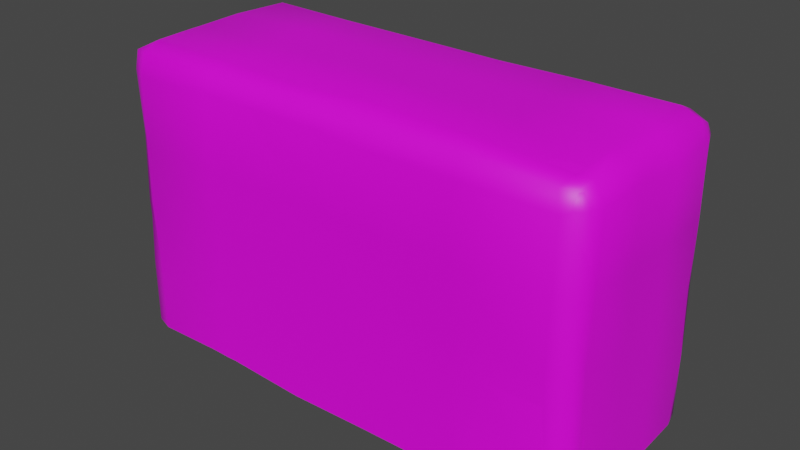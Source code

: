 # Source: prop-hedge.blend  (saved by Blender 2.93.21; exported with 4.5.12 LTS)
import bpy
from mathutils import Matrix  # noqa: F401  (used for matrix-valued properties, if any)

bpy.ops.wm.read_factory_settings(use_empty=True)
scene = bpy.context.scene
scene.name = 'Scene'

# ---- collections
col_collection = bpy.data.collections.new('Collection'); scene.collection.children.link(col_collection)

# ---- images (referenced by path relative to the original .blend; pixels are not part of the script)
import os
ASSET_DIR = os.environ.get("B2B_ASSET_DIR", "")  # directory of the original .blend (textures are referenced by path, not embedded)
HERE = os.path.dirname(os.path.abspath(__file__))  # packed textures are extracted next to this script under _unpacked/

def load_image(name, relpath, width, height, colorspace="sRGB"):
    """Load a texture the original file referenced (path relative to the .blend, or extracted next to this script)."""
    p = next((c for c in (os.path.join(HERE, relpath), os.path.join(ASSET_DIR, relpath)) if relpath and os.path.exists(c)), "")
    if p:
        img = bpy.data.images.load(p, check_existing=True)
        img.name = name
    else:  # same state as the original file: an image datablock whose file is absent (Cycles renders it pink)
        img = bpy.data.images.new(name, width, height)
        img.source = "FILE"
        img.filepath = "//" + (relpath or name)
    img.colorspace_settings.name = colorspace
    return img
img_hedge_png = load_image('hedge.png', 'hedge.png', 1024, 1024, 'sRGB')
img_hedge_alpha_png = load_image('hedge-alpha.png', 'hedge-alpha.png', 1024, 1024, 'sRGB')

# ---- materials (node trees are filled in below, after node groups)
mat_hedge = bpy.data.materials.new('Hedge')
mat_hedge.alpha_threshold = 0.0
mat_hedge.line_color = (0.0, 0.0, 0.0, 1.0)
mat_hedge_alpha = bpy.data.materials.new('Hedge Alpha')

# ---- material node trees
mat_hedge.use_nodes = True; mat_hedge.node_tree.nodes.clear()
_N = mat_hedge.node_tree.nodes; _L = mat_hedge.node_tree.links
n0 = _N.new('ShaderNodeOutputMaterial'); n0.name = 'Material Output'; n0.location = (300, 300)
n1 = _N.new('ShaderNodeBsdfPrincipled'); n1.name = 'Principled BSDF'; n1.location = (10, 300)
n1.distribution = 'GGX'
n1.subsurface_method = 'BURLEY'
n1.inputs[2].default_value = 0.4
n1.inputs[3].default_value = 1.45
n1.inputs[27].default_value = (0.0, 0.0, 0.0, 1.0)
n1.inputs[28].default_value = 1.0
n2 = _N.new('ShaderNodeTexImage'); n2.name = 'Image Texture'; n2.location = (-280, 280)
n2.image = img_hedge_png
_L.new(n1.outputs[0], n0.inputs[0])
_L.new(n2.outputs[0], n1.inputs[0])
n0.is_active_output = True
mat_hedge_alpha.use_nodes = True; mat_hedge_alpha.node_tree.nodes.clear()
_N = mat_hedge_alpha.node_tree.nodes; _L = mat_hedge_alpha.node_tree.links
n0 = _N.new('ShaderNodeBsdfPrincipled'); n0.name = 'Principled BSDF'; n0.location = (10, 300)
n0.distribution = 'GGX'
n0.subsurface_method = 'BURLEY'
n0.inputs[3].default_value = 1.45
n0.inputs[27].default_value = (0.0, 0.0, 0.0, 1.0)
n1 = _N.new('ShaderNodeOutputMaterial'); n1.name = 'Material Output'; n1.location = (300, 300)
n2 = _N.new('ShaderNodeTexImage'); n2.name = 'Image Texture'; n2.location = (-280, 280)
n2.image = img_hedge_alpha_png
n3 = _N.new('ShaderNodeTexImage'); n3.name = 'Image Texture.001'; n3.location = (-280, -60)
n4 = _N.new('ShaderNodeTexImage'); n4.name = 'Image Texture.002'; n4.location = (-180, -40)
n4.image = img_hedge_alpha_png
_L.new(n0.outputs[0], n1.inputs[0])
_L.new(n2.outputs[0], n0.inputs[0])
_L.new(n3.outputs[1], n0.inputs[28])
_L.new(n4.outputs[1], n0.inputs[4])
n1.is_active_output = True

# ---- world
world_world = bpy.data.worlds.new('World'); scene.world = world_world
world_world.use_nodes = True; world_world.node_tree.nodes.clear()
_N = world_world.node_tree.nodes; _L = world_world.node_tree.links
n0 = _N.new('ShaderNodeOutputWorld'); n0.name = 'World Output'; n0.location = (300, 300)
n1 = _N.new('ShaderNodeBackground'); n1.name = 'Background'; n1.location = (10, 300)
n1.inputs[0].default_value = (0.05088, 0.05088, 0.05088, 1.0)
_L.new(n1.outputs[0], n0.inputs[0])
n0.is_active_output = True
world_world.color = (0.05088, 0.05088, 0.05088)
world_world.use_sun_shadow = False
world_world.sun_shadow_jitter_overblur = 0.0

# ---- meshes
me_prop_hedge = bpy.data.meshes.new('prop-hedge')
me_prop_hedge.from_pydata([(2.5, 2.789, 0.7888), (2.289, 3.0, 0.7888), (2.289, 2.789, 1.0), (2.438, 2.938, 0.7888), (2.411, 2.911, 0.9107), (2.289, 2.938, 0.9381), (2.438, 2.789, 0.9381), (2.5, 2.729e-07, 0.7888), (2.289, 2.821e-07, 1.0), (2.438, 2.794e-07, 0.9381), (-2.289, 2.789, 1.0), (-2.289, 3.0, 0.7888), (-2.5, 2.789, 0.7888), (-2.289, 2.938, 0.9381), (-2.411, 2.911, 0.9107), (-2.438, 2.938, 0.7888), (-2.438, 2.789, 0.9381), (-2.289, 2.821e-07, 1.0), (-2.5, 2.729e-07, 0.7888), (-2.438, 2.794e-07, 0.9381), (2.5, 2.789, -0.7888), (2.289, 2.789, -1.0), (2.289, 3.0, -0.7888), (2.438, 2.789, -0.9381), (2.411, 2.911, -0.9107), (2.289, 2.938, -0.9381), (2.438, 2.938, -0.7888), (2.289, 1.947e-07, -1.0), (2.5, 2.039e-07, -0.7888), (2.438, 1.974e-07, -0.9381), (-2.289, 2.789, -1.0), (-2.5, 2.789, -0.7888), (-2.289, 3.0, -0.7888), (-2.438, 2.789, -0.9381), (-2.411, 2.911, -0.9107), (-2.438, 2.938, -0.7888), (-2.289, 2.938, -0.9381), (-2.5, 2.039e-07, -0.7888), (-2.289, 1.947e-07, -1.0), (-2.438, 1.974e-07, -0.9381), (2.555, 2.803, 0.8026), (2.307, 3.007, 0.8045), (2.322, 2.774, 1.04), (2.45, 3.004, 0.7937), (2.414, 2.96, 0.9223), (2.273, 2.96, 1.001), (2.455, 2.803, 0.9433), (2.545, 0.003588, 0.7988), (2.306, -0.008016, 1.076), (2.474, 0.007353, 0.97), (-2.287, 2.753, 1.043), (-2.295, 3.048, 0.7925), (-2.55, 2.799, 0.7973), (-2.292, 2.968, 0.974), (-2.447, 2.958, 0.9295), (-2.47, 2.95, 0.7671), (-2.471, 2.768, 0.9536), (-2.281, -0.008416, 1.056), (-2.571, 0.009358, 0.8084), (-2.494, -0.02208, 0.9789), (2.563, 2.816, -0.7917), (2.266, 2.809, -1.083), (2.294, 3.054, -0.7834), (2.485, 2.795, -0.9893), (2.473, 2.904, -0.932), (2.295, 2.97, -0.967), (2.475, 2.973, -0.7947), (2.27, -0.01363, -1.026), (2.545, -0.002733, -0.7853), (2.492, -0.01002, -0.9796), (-2.298, 2.796, -1.048), (-2.567, 2.775, -0.8027), (-2.28, 3.055, -0.8307), (-2.447, 2.822, -0.9579), (-2.443, 2.932, -0.9533), (-2.468, 2.989, -0.7894), (-2.295, 2.968, -0.9789), (-2.575, -0.004103, -0.8088), (-2.301, -0.01755, -1.062), (-2.474, 0.00021, -0.9737), (-2.453, 0.002505, -0.9537), (-2.288, -0.02518, -1.021), (-2.511, -0.01427, -0.7993), (-2.307, 2.974, -0.9584), (-2.471, 2.968, -0.8038), (-2.441, 2.918, -0.9093), (-2.467, 2.796, -0.9739), (-2.296, 3.027, -0.7931), (-2.52, 2.788, -0.7776), (-2.294, 2.798, -1.027), (2.463, -0.02664, -0.9598), (2.527, -0.0007443, -0.797), (2.293, 0.0003731, -1.026), (2.459, 2.953, -0.7929), (2.289, 2.966, -0.9621), (2.427, 2.911, -0.9437), (2.457, 2.776, -0.9679), (2.304, 3.02, -0.7897), (2.28, 2.799, -1.019), (2.513, 2.78, -0.7906), (-2.448, 0.01026, 0.9599), (-2.544, 0.006695, 0.7733), (-2.296, 0.003256, 1.034), (-2.449, 2.791, 0.9465), (-2.437, 2.934, 0.7976), (-2.427, 2.923, 0.9292), (-2.293, 2.956, 0.9577), (-2.542, 2.785, 0.8078), (-2.296, 3.023, 0.8011), (-2.282, 2.787, 1.021), (2.456, -0.0007057, 0.9567), (2.283, -0.01365, 1.022), (2.536, 0.003773, 0.7745), (2.471, 2.808, 0.9655), (2.291, 2.952, 0.9482), (2.429, 2.935, 0.9305), (2.458, 2.953, 0.79), (2.278, 2.791, 1.019), (2.292, 3.014, 0.7859), (2.525, 2.793, 0.7934), (2.326, 2.126, 1.074), (2.298, 1.397, 1.049), (2.314, 0.6801, 1.015), (2.506, 0.7218, 0.9796), (2.504, 1.378, 0.9938), (2.49, 2.093, 0.993), (2.525, 0.7131, 0.7964), (2.531, 1.387, 0.8223), (2.55, 2.098, 0.8091), (-2.518, 0.6966, -0.7844), (-2.532, 1.373, -0.7882), (-2.555, 2.107, -0.7662), (-2.454, 2.075, -1.001), (-2.444, 1.395, -0.9786), (-2.473, 0.7425, -0.9766), (-2.301, 2.067, -1.02), (-2.297, 1.392, -1.05), (-2.322, 0.7077, -1.046), (-2.551, 2.098, 0.7983), (-2.557, 1.384, 0.7749), (-2.55, 0.6743, 0.7833), (-2.444, 0.714, 1.009), (-2.447, 1.398, 0.9675), (-2.458, 2.099, 0.9415), (-2.265, 0.6837, 1.059), (-2.32, 1.415, 1.044), (-2.297, 2.106, 1.045), (2.565, 2.122, -0.806), (2.557, 1.415, -0.7843), (2.572, 0.727, -0.8), (2.493, 0.7181, -0.9904), (2.474, 1.372, -1.009), (2.49, 2.106, -0.9715), (2.302, 0.6814, -1.045), (2.283, 1.393, -1.036), (2.295, 2.134, -1.05), (-2.323, 3.05, 0.2651), (-2.313, 3.067, -0.2299), (-2.495, 2.956, -0.2597), (-2.469, 2.993, 0.2746), (-2.541, 2.763, -0.2802), (-2.547, 2.797, 0.269), (2.342, 3.068, -0.254), (2.303, 3.051, 0.2671), (2.455, 2.958, 0.2505), (2.432, 2.952, -0.2586), (2.55, 2.814, 0.2478), (2.581, 2.761, -0.2596), (2.555, -0.01146, -0.2591), (2.568, 0.01581, 0.2704), (-2.556, -0.004047, 0.2687), (-2.539, 0.04248, -0.2719), (2.551, 0.7074, -0.2621), (2.539, 0.6997, 0.2585), (2.551, 1.411, -0.2669), (2.549, 1.384, 0.2702), (2.551, 2.063, -0.2706), (2.537, 2.082, 0.2606), (-2.559, 0.6858, 0.2868), (-2.545, 0.7073, -0.3114), (-2.562, 1.374, 0.2825), (-2.523, 1.378, -0.2461), (-2.558, 2.091, 0.2683), (-2.522, 2.11, -0.2739), (1.366, 3.05, 0.7945), (0.4609, 3.072, 0.7879), (-0.4689, 3.031, 0.825), (-1.379, 3.048, 0.7997), (-1.381, 2.974, 0.9649), (-0.4754, 2.96, 0.955), (0.4877, 2.965, 0.9613), (1.411, 2.989, 0.984), (-1.383, 2.799, 1.052), (-0.4737, 2.781, 1.021), (0.4631, 2.78, 1.057), (1.384, 2.767, 1.033), (-1.373, 3.052, -0.8013), (-0.4654, 3.043, -0.8046), (0.4318, 3.037, -0.795), (1.38, 3.047, -0.8034), (1.375, 2.98, -0.9726), (0.4532, 2.961, -0.9836), (-0.4589, 2.973, -0.9755), (-1.38, 2.975, -0.9724), (1.399, 2.798, -1.01), (0.4677, 2.797, -1.034), (-0.454, 2.799, -1.032), (-1.389, 2.803, -1.037), (1.406, 0.02131, 1.055), (0.4563, -0.007012, 1.045), (-0.4194, -0.02866, 1.051), (-1.398, 0.0128, 1.049), (-1.364, 0.01929, -1.079), (-0.4894, -0.005668, -1.067), (0.4575, 0.001386, -1.052), (1.382, 0.0003797, -1.049), (1.384, 0.7093, 1.052), (0.4636, 0.7048, 1.038), (-0.4623, 0.6997, 1.047), (-1.412, 0.6862, 1.048), (1.374, 1.411, 1.029), (0.4714, 1.405, 1.044), (-0.4562, 1.401, 1.047), (-1.375, 1.392, 1.055), (1.333, 2.106, 1.053), (0.4632, 2.062, 1.05), (-0.4826, 2.054, 1.046), (-1.377, 2.066, 1.081), (-1.372, 0.68, -1.079), (-0.4715, 0.7133, -1.051), (0.495, 0.7127, -1.042), (1.375, 0.6941, -1.049), (-1.376, 1.396, -1.049), (-0.4587, 1.398, -1.057), (0.4677, 1.396, -1.056), (1.346, 1.379, -1.032), (-1.375, 2.126, -1.031), (-0.4546, 2.088, -1.052), (0.465, 2.103, -1.047), (1.377, 2.097, -1.071), (1.399, 3.054, 0.2742), (0.4556, 3.069, 0.2655), (-0.4923, 3.084, 0.252), (-1.397, 3.032, 0.2259), (1.415, 3.042, -0.277), (0.4613, 3.04, -0.267), (-0.459, 3.055, -0.2653), (-1.367, 3.073, -0.2484), (-1.359, 0.0172, -1.01), (-0.4584, -0.0004056, -1.025), (0.4679, -0.01145, -1.046), (1.395, 0.01369, -1.021), (1.394, -0.01173, 1.037), (0.4682, -0.002309, 1.037), (-0.4734, 0.008416, 1.024), (-1.387, -0.006478, 1.04), (1.376, 2.794, -1.018), (0.4776, 2.792, -1.016), (-0.4483, 2.778, -1.019), (-1.379, 2.8, -1.006), (1.387, 2.943, -0.9724), (0.4763, 2.954, -0.959), (-0.458, 2.982, -0.9579), (-1.377, 2.938, -0.9386), (-1.375, 3.021, -0.7936), (-0.4725, 3.03, -0.7913), (0.4577, 3.025, -0.7938), (1.371, 3.016, -0.8078), (-1.376, 2.778, 1.015), (-0.441, 2.802, 1.046), (0.4743, 2.794, 1.021), (1.385, 2.795, 1.006), (-1.356, 2.947, 0.9619), (-0.4712, 2.966, 0.9531), (0.4599, 2.961, 0.9538), (1.385, 2.971, 0.9514), (1.38, 3.035, 0.8018), (0.4721, 3.042, 0.7924), (-0.447, 3.036, 0.7836), (-1.375, 3.009, 0.7726), (2.304, 0.7036, -1.024), (2.296, 1.386, -1.022), (2.284, 2.092, -1.017), (2.454, 0.72, -0.9567), (2.441, 1.397, -0.9565), (2.447, 2.105, -0.9347), (2.512, 2.084, -0.7902), (2.527, 1.408, -0.7883), (2.53, 0.6776, -0.8026), (-2.292, 0.6976, 1.027), (-2.268, 1.408, 1.032), (-2.291, 2.096, 1.026), (-2.467, 0.689, 0.9472), (-2.481, 1.384, 0.96), (-2.455, 2.104, 0.9455), (-2.505, 2.072, 0.7969), (-2.522, 1.39, 0.7974), (-2.514, 0.7075, 0.7963), (-2.297, 2.092, -1.023), (-2.287, 1.422, -1.029), (-2.293, 0.7032, -1.023), (-2.463, 2.095, -0.9604), (-2.455, 1.404, -0.957), (-2.456, 0.6897, -0.9535), (-2.524, 0.6777, -0.7969), (-2.532, 1.387, -0.7966), (-2.53, 2.087, -0.7807), (2.528, 0.7031, 0.7663), (2.518, 1.382, 0.8039), (2.541, 2.083, 0.8054), (2.451, 0.6946, 0.9579), (2.472, 1.404, 0.951), (2.449, 2.095, 0.954), (2.294, 2.108, 1.019), (2.288, 1.386, 1.041), (2.293, 0.6978, 1.026), (-1.378, 2.095, -1.03), (-1.386, 1.388, -1.036), (-1.359, 0.6934, -1.033), (-0.4385, 2.104, -1.019), (-0.4619, 1.397, -1.023), (-0.4673, 0.6876, -1.042), (0.4609, 2.084, -1.02), (0.4622, 1.378, -1.035), (0.4618, 0.7, -1.027), (1.372, 2.091, -1.029), (1.359, 1.389, -1.023), (1.377, 0.6969, -1.028), (1.374, 2.099, 1.026), (1.372, 1.389, 1.019), (1.376, 0.6978, 1.024), (0.4571, 2.096, 1.026), (0.4713, 1.397, 1.048), (0.4637, 0.6979, 1.034), (-0.4554, 2.095, 1.035), (-0.4655, 1.399, 1.032), (-0.442, 0.7109, 1.028), (-1.378, 2.09, 1.022), (-1.352, 1.379, 1.026), (-1.388, 0.7059, 1.024), (-2.516, 0.01156, 0.2469), (-2.543, -0.003449, -0.2745), (2.524, 0.0008208, -0.2658), (2.528, 0.0003032, 0.2651), (2.529, 2.8, 0.2654), (2.527, 2.797, -0.271), (2.454, 2.956, 0.2624), (2.436, 2.948, -0.2652), (2.291, 3.033, -0.2768), (2.301, 3.029, 0.2613), (-2.523, 2.795, -0.266), (-2.523, 2.79, 0.2678), (-2.483, 2.961, -0.2622), (-2.454, 2.935, 0.2646), (-2.308, 2.999, 0.2622), (-2.293, 3.006, -0.2453), (1.379, 3.013, -0.2821), (1.368, 3.033, 0.2633), (0.4799, 3.033, -0.2598), (0.4566, 3.022, 0.2647), (-0.4575, 3.023, -0.2642), (-0.4582, 3.025, 0.2596), (-1.371, 3.024, -0.2683), (-1.395, 3.013, 0.2746), (-2.523, 0.7152, 0.2756), (-2.522, 0.6925, -0.266), (-2.522, 1.4, 0.2655), (-2.526, 1.396, -0.2774), (-2.512, 2.097, 0.2695), (-2.527, 2.107, -0.2642), (2.505, 0.7191, -0.2725), (2.513, 0.6879, 0.2405), (2.547, 1.392, -0.2712), (2.526, 1.391, 0.2636), (2.525, 2.098, -0.2641), (2.531, 2.109, 0.2746), (-2.289, 3.0, -2.384e-07), (-2.438, 2.938, -2.384e-07), (-2.5, 2.789, -2.384e-07), (2.289, 3.0, 0.0), (2.438, 2.938, 0.0), (2.5, 2.789, 0.0), (2.5, 2.384e-07, 1.192e-07), (-2.5, 2.384e-07, -1.192e-07), (1.717, 2.938, 0.9381), (1.717, 2.789, 1.0), (1.717, 3.0, -0.7888), (1.717, 2.821e-07, 1.0), (1.717, 3.0, 0.7888), (1.717, 2.938, -0.9381), (1.717, 2.789, -1.0), (1.717, 1.947e-07, -1.0), (1.717, 3.0, -2.98e-08), (-1.717, 3.0, 0.7888), (-1.717, 2.938, -0.9381), (-1.717, 2.789, -1.0), (-1.717, 1.947e-07, -1.0), (-1.717, 3.0, -2.086e-07), (-1.717, 2.938, 0.9381), (-1.717, 2.789, 1.0), (-1.717, 3.0, -0.7888), (-1.717, 2.821e-07, 1.0)], [], [(383, 378, 31, 37), (391, 390, 21, 27), (397, 400, 32, 376), (401, 399, 10, 17), (0, 3, 4, 6), (1, 5, 4, 3), (2, 6, 4, 5), (10, 13, 14, 16), (11, 15, 14, 13), (12, 16, 14, 15), (20, 23, 24, 26), (21, 25, 24, 23), (22, 26, 24, 25), (30, 33, 34, 36), (31, 35, 34, 33), (32, 36, 34, 35), (2, 8, 9, 6), (6, 9, 7, 0), (37, 31, 33, 39), (39, 33, 30, 38), (12, 18, 19, 16), (16, 19, 17, 10), (20, 28, 29, 23), (23, 29, 27, 21), (376, 32, 35, 377), (377, 35, 31, 378), (393, 11, 13, 398), (398, 13, 10, 399), (386, 22, 25, 389), (389, 25, 21, 390), (379, 1, 3, 380), (380, 3, 0, 381), (382, 381, 0, 7), (183, 160, 71, 131), (239, 204, 61, 155), (247, 196, 72, 157), (227, 192, 50, 146), (40, 43, 44, 46), (41, 45, 44, 43), (42, 46, 44, 45), (50, 53, 54, 56), (51, 55, 54, 53), (52, 56, 54, 55), (60, 63, 64, 66), (61, 65, 64, 63), (62, 66, 64, 65), (70, 73, 74, 76), (71, 75, 74, 73), (72, 76, 74, 75), (122, 48, 49, 123), (123, 49, 47, 126), (131, 71, 73, 132), (132, 73, 70, 135), (140, 58, 59, 141), (141, 59, 57, 144), (149, 68, 69, 150), (150, 69, 67, 153), (157, 72, 75, 158), (158, 75, 71, 160), (187, 51, 53, 188), (188, 53, 50, 192), (199, 62, 65, 200), (200, 65, 61, 204), (163, 41, 43, 164), (164, 43, 40, 166), (177, 166, 40, 128), (375, 344, 119, 309), (346, 116, 119, 344), (349, 118, 116, 346), (260, 94, 98, 256), (267, 97, 94, 260), (272, 106, 109, 268), (279, 108, 106, 272), (352, 84, 88, 350), (355, 87, 84, 352), (283, 90, 92, 280), (288, 91, 90, 283), (292, 100, 102, 289), (297, 101, 100, 292), (301, 86, 89, 298), (306, 88, 86, 301), (310, 110, 112, 307), (315, 111, 110, 310), (87, 83, 85, 84), (88, 84, 85, 86), (89, 86, 85, 83), (97, 93, 95, 94), (98, 94, 95, 96), (99, 96, 95, 93), (107, 103, 105, 104), (108, 104, 105, 106), (109, 106, 105, 103), (117, 113, 115, 114), (118, 114, 115, 116), (119, 116, 115, 113), (337, 268, 109, 291), (362, 264, 87, 355), (325, 256, 98, 282), (369, 350, 88, 306), (169, 173, 126, 47), (173, 175, 127, 126), (175, 177, 128, 127), (63, 152, 155, 61), (152, 151, 154, 155), (151, 150, 153, 154), (60, 147, 152, 63), (147, 148, 151, 152), (148, 149, 150, 151), (56, 143, 146, 50), (143, 142, 145, 146), (142, 141, 144, 145), (52, 138, 143, 56), (138, 139, 142, 143), (139, 140, 141, 142), (79, 134, 137, 78), (134, 133, 136, 137), (133, 132, 135, 136), (77, 129, 134, 79), (129, 130, 133, 134), (130, 131, 132, 133), (46, 125, 128, 40), (125, 124, 127, 128), (124, 123, 126, 127), (42, 120, 125, 46), (120, 121, 124, 125), (121, 122, 123, 124), (211, 219, 144, 57), (219, 223, 145, 144), (223, 227, 146, 145), (215, 231, 153, 67), (231, 235, 154, 153), (235, 239, 155, 154), (171, 179, 129, 77), (179, 181, 130, 129), (181, 183, 131, 130), (139, 138, 182, 180), (180, 182, 183, 181), (140, 139, 180, 178), (178, 180, 181, 179), (58, 140, 178, 170), (170, 178, 179, 171), (148, 147, 176, 174), (174, 176, 177, 175), (149, 148, 174, 172), (172, 174, 175, 173), (68, 149, 172, 168), (168, 172, 173, 169), (147, 60, 167, 176), (176, 167, 166, 177), (66, 165, 167, 60), (165, 164, 166, 167), (62, 162, 165, 66), (162, 163, 164, 165), (55, 159, 161, 52), (159, 158, 160, 161), (51, 156, 159, 55), (156, 157, 158, 159), (187, 243, 156, 51), (243, 247, 157, 156), (138, 52, 161, 182), (182, 161, 160, 183), (163, 162, 244, 240), (240, 244, 245, 241), (241, 245, 246, 242), (242, 246, 247, 243), (41, 163, 240, 184), (184, 240, 241, 185), (185, 241, 242, 186), (186, 242, 243, 187), (136, 135, 236, 232), (232, 236, 237, 233), (233, 237, 238, 234), (234, 238, 239, 235), (137, 136, 232, 228), (228, 232, 233, 229), (229, 233, 234, 230), (230, 234, 235, 231), (78, 137, 228, 212), (212, 228, 229, 213), (213, 229, 230, 214), (214, 230, 231, 215), (121, 120, 224, 220), (220, 224, 225, 221), (221, 225, 226, 222), (222, 226, 227, 223), (122, 121, 220, 216), (216, 220, 221, 217), (217, 221, 222, 218), (218, 222, 223, 219), (48, 122, 216, 208), (208, 216, 217, 209), (209, 217, 218, 210), (210, 218, 219, 211), (76, 203, 207, 70), (203, 202, 206, 207), (202, 201, 205, 206), (201, 200, 204, 205), (72, 196, 203, 76), (196, 197, 202, 203), (197, 198, 201, 202), (198, 199, 200, 201), (45, 191, 195, 42), (191, 190, 194, 195), (190, 189, 193, 194), (189, 188, 192, 193), (41, 184, 191, 45), (184, 185, 190, 191), (185, 186, 189, 190), (186, 187, 188, 189), (120, 42, 195, 224), (224, 195, 194, 225), (225, 194, 193, 226), (226, 193, 192, 227), (162, 62, 199, 244), (244, 199, 198, 245), (245, 198, 197, 246), (246, 197, 196, 247), (135, 70, 207, 236), (236, 207, 206, 237), (237, 206, 205, 238), (238, 205, 204, 239), (298, 89, 259, 316), (316, 259, 258, 319), (319, 258, 257, 322), (322, 257, 256, 325), (348, 97, 267, 356), (356, 267, 266, 358), (358, 266, 265, 360), (360, 265, 264, 362), (313, 117, 271, 328), (328, 271, 270, 331), (331, 270, 269, 334), (334, 269, 268, 337), (118, 276, 275, 114), (276, 277, 274, 275), (277, 278, 273, 274), (278, 279, 272, 273), (114, 275, 271, 117), (275, 274, 270, 271), (274, 273, 269, 270), (273, 272, 268, 269), (87, 264, 263, 83), (264, 265, 262, 263), (265, 266, 261, 262), (266, 267, 260, 261), (83, 263, 259, 89), (263, 262, 258, 259), (262, 261, 257, 258), (261, 260, 256, 257), (254, 336, 339, 255), (336, 335, 338, 339), (335, 334, 337, 338), (253, 333, 336, 254), (333, 332, 335, 336), (332, 331, 334, 335), (252, 330, 333, 253), (330, 329, 332, 333), (329, 328, 331, 332), (111, 315, 330, 252), (315, 314, 329, 330), (314, 313, 328, 329), (250, 324, 327, 251), (324, 323, 326, 327), (323, 322, 325, 326), (249, 321, 324, 250), (321, 320, 323, 324), (320, 319, 322, 323), (248, 318, 321, 249), (318, 317, 320, 321), (317, 316, 319, 320), (81, 300, 318, 248), (300, 299, 317, 318), (299, 298, 316, 317), (341, 365, 304, 82), (365, 367, 305, 304), (367, 369, 306, 305), (251, 327, 280, 92), (327, 326, 281, 280), (326, 325, 282, 281), (255, 339, 289, 102), (339, 338, 290, 289), (338, 337, 291, 290), (117, 313, 312, 113), (313, 314, 311, 312), (314, 315, 310, 311), (113, 312, 309, 119), (312, 311, 308, 309), (311, 310, 307, 308), (82, 304, 303, 80), (304, 305, 302, 303), (305, 306, 301, 302), (80, 303, 300, 81), (303, 302, 299, 300), (302, 301, 298, 299), (107, 295, 294, 103), (295, 296, 293, 294), (296, 297, 292, 293), (103, 294, 291, 109), (294, 293, 290, 291), (293, 292, 289, 290), (99, 286, 285, 96), (286, 287, 284, 285), (287, 288, 283, 284), (96, 285, 282, 98), (285, 284, 281, 282), (284, 283, 280, 281), (343, 371, 307, 112), (371, 373, 308, 307), (373, 375, 309, 308), (287, 286, 374, 372), (372, 374, 375, 373), (288, 287, 372, 370), (370, 372, 373, 371), (91, 288, 370, 342), (342, 370, 371, 343), (296, 295, 368, 366), (366, 368, 369, 367), (297, 296, 366, 364), (364, 366, 367, 365), (101, 297, 364, 340), (340, 364, 365, 341), (278, 361, 363, 279), (361, 360, 362, 363), (277, 359, 361, 278), (359, 358, 360, 361), (276, 357, 359, 277), (357, 356, 358, 359), (118, 349, 357, 276), (349, 348, 356, 357), (295, 107, 351, 368), (368, 351, 350, 369), (279, 363, 354, 108), (363, 362, 355, 354), (108, 354, 353, 104), (354, 355, 352, 353), (104, 353, 351, 107), (353, 352, 350, 351), (97, 348, 347, 93), (348, 349, 346, 347), (93, 347, 345, 99), (347, 346, 344, 345), (286, 99, 345, 374), (374, 345, 344, 375), (392, 397, 393, 388), (28, 20, 381, 382), (26, 380, 381, 20), (22, 379, 380, 26), (15, 377, 378, 12), (11, 376, 377, 15), (393, 397, 376, 11), (18, 12, 378, 383), (386, 400, 397, 392), (385, 399, 401, 387), (388, 393, 398, 384), (384, 398, 399, 385), (394, 389, 390, 395), (5, 384, 385, 2), (1, 388, 384, 5), (8, 2, 385, 387), (379, 22, 386, 392), (1, 379, 392, 388), (400, 386, 389, 394), (396, 395, 390, 391), (36, 394, 395, 30), (32, 400, 394, 36), (38, 30, 395, 396)])
me_prop_hedge.polygons.foreach_set('use_smooth', [True] * 366)
me_prop_hedge.polygons.foreach_set('material_index', [0, 0, 0, 0, 0, 0, 0, 0, 0, 0, 0, 0, 0, 0, 0, 0, 0, 0, 0, 0, 0, 0, 0, 0, 0, 0, 0, 0, 0, 0, 0, 0, 0, 1, 1, 1, 1, 1, 1, 1, 1, 1, 1, 1, 1, 1, 1, 1, 1, 1, 1, 1, 1, 1, 1, 1, 1, 1, 1, 1, 1, 1, 1, 1, 1, 1, 1, 1, 1, 1, 1, 1, 1, 1, 1, 1, 1, 1, 1, 1, 1, 1, 1, 1, 1, 1, 1, 1, 1, 1, 1, 1, 1, 1, 1, 1, 1, 1, 1, 1, 1, 1, 1, 1, 1, 1, 1, 1, 1, 1, 1, 1, 1, 1, 1, 1, 1, 1, 1, 1, 1, 1, 1, 1, 1, 1, 1, 1, 1, 1, 1, 1, 1, 1, 1, 1, 1, 1, 1, 1, 1, 1, 1, 1, 1, 1, 1, 1, 1, 1, 1, 1, 1, 1, 1, 1, 1, 1, 1, 1, 1, 1, 1, 1, 1, 1, 1, 1, 1, 1, 1, 1, 1, 1, 1, 1, 1, 1, 1, 1, 1, 1, 1, 1, 1, 1, 1, 1, 1, 1, 1, 1, 1, 1, 1, 1, 1, 1, 1, 1, 1, 1, 1, 1, 1, 1, 1, 1, 1, 1, 1, 1, 1, 1, 1, 1, 1, 1, 1, 1, 1, 1, 1, 1, 1, 1, 1, 1, 1, 1, 1, 1, 1, 1, 1, 1, 1, 1, 1, 1, 1, 1, 1, 1, 1, 1, 1, 1, 1, 1, 1, 1, 1, 1, 1, 1, 1, 1, 1, 1, 1, 1, 1, 1, 1, 1, 1, 1, 1, 1, 1, 1, 1, 1, 1, 1, 1, 1, 1, 1, 1, 1, 1, 1, 1, 1, 1, 1, 1, 1, 1, 1, 1, 1, 1, 1, 1, 1, 1, 1, 1, 1, 1, 1, 1, 1, 1, 1, 1, 1, 1, 1, 1, 1, 1, 1, 1, 1, 1, 1, 1, 1, 1, 1, 1, 1, 1, 1, 1, 1, 1, 1, 1, 1, 1, 1, 1, 1, 1, 1, 1, 1, 1, 0, 0, 0, 0, 0, 0, 0, 0, 0, 0, 0, 0, 0, 0, 0, 0, 0, 0, 0, 0, 0, 0, 0])
_uv = me_prop_hedge.uv_layers.new(name='UVMap')
_uv.uv.foreach_set('vector', [0.5, -0.5277, 0.5, 0.6895, 0.1557, 0.6895, 0.1557, -0.5277, 1.472, -0.1929, 1.472, 1.024, 1.722, 1.024, 1.722, -0.1929, 1.393, 0.6189, 1.049, 0.6189, 1.049, 0.3691, 1.393, 0.3691, 0.6437, 0.3404, 0.6437, 1.558, 0.394, 1.558, 0.394, 0.3404, 0.8443, 0.6895, 0.8443, 0.7547, 0.8975, 0.7427, 0.9095, 0.6895, 1.737, 2.367, 1.802, 2.367, 1.79, 2.42, 1.737, 2.432, 2.392, 1.558, 2.457, 1.558, 2.445, 1.611, 2.392, 1.623, 0.394, 1.558, 0.394, 1.623, 0.3407, 1.611, 0.3288, 1.558, 1.737, 0.3691, 1.737, 0.304, 1.79, 0.3159, 1.802, 0.3691, 0.8443, 0.6895, 0.9095, 0.6895, 0.8975, 0.7427, 0.8443, 0.7547, 0.1557, 0.6895, 0.09054, 0.6895, 0.1025, 0.7427, 0.1557, 0.7547, 1.722, 1.024, 1.722, 1.09, 1.775, 1.078, 1.787, 1.024, 1.049, 2.367, 1.049, 2.432, 0.9954, 2.42, 0.9835, 2.367, -0.2757, 1.024, -0.3409, 1.024, -0.329, 1.078, -0.2757, 1.09, 0.1557, 0.6895, 0.1557, 0.7547, 0.1025, 0.7427, 0.09054, 0.6895, 1.049, 0.3691, 0.9835, 0.3691, 0.9954, 0.3159, 1.049, 0.304, 2.392, 1.558, 2.392, 0.3404, 2.457, 0.3404, 2.457, 1.558, 0.9095, 0.6895, 0.9095, -0.5277, 0.8443, -0.5277, 0.8443, 0.6895, 0.1557, -0.5277, 0.1557, 0.6895, 0.09054, 0.6895, 0.09054, -0.5277, -0.3409, -0.1929, -0.3409, 1.024, -0.2757, 1.024, -0.2757, -0.1929, 0.8443, 0.6895, 0.8443, -0.5277, 0.9095, -0.5277, 0.9095, 0.6895, 0.3288, 1.558, 0.3288, 0.3404, 0.394, 0.3404, 0.394, 1.558, 0.1557, 0.6895, 0.1557, -0.5277, 0.09054, -0.5277, 0.09054, 0.6895, 1.787, 1.024, 1.787, -0.1929, 1.722, -0.1929, 1.722, 1.024, 1.393, 0.3691, 1.049, 0.3691, 1.049, 0.304, 1.393, 0.304, 0.5, 0.7547, 0.1557, 0.7547, 0.1557, 0.6895, 0.5, 0.6895, 1.737, 0.6189, 1.737, 0.3691, 1.802, 0.3691, 1.802, 0.6189, 0.6437, 1.623, 0.394, 1.623, 0.394, 1.558, 0.6437, 1.558, 1.049, 2.117, 1.049, 2.367, 0.9835, 2.367, 0.9835, 2.117, 1.472, 1.09, 1.722, 1.09, 1.722, 1.024, 1.472, 1.024, 1.393, 2.367, 1.737, 2.367, 1.737, 2.432, 1.393, 2.432, 0.5, 0.7547, 0.8443, 0.7547, 0.8443, 0.6895, 0.5, 0.6895, 0.5, -0.5277, 0.5, 0.6895, 0.8443, 0.6895, 0.8443, -0.5277, -0.6227, 0.2041, -1.017, 0.2041, -1.017, -0.09351, -0.6227, -0.09351, -1.051, 1.378, -1.445, 1.378, -1.445, 1.896, -1.051, 1.896, 1.258, 0.7869, 1.258, 0.4894, 1.776, 0.4894, 1.776, 0.7869, 0.1028, -0.4677, -0.2917, -0.4677, -0.2917, -0.9857, 0.1028, -0.9857, 0.7624, 0.2784, 0.6779, 0.2784, 0.6934, 0.3474, 0.7624, 0.3629, -0.8142, 1.382, -0.8142, 1.467, -0.8832, 1.451, -0.8987, 1.382, -0.2917, 1.605, -0.2917, 1.689, -0.3607, 1.674, -0.3762, 1.605, -0.2917, -0.9857, -0.3762, -0.9857, -0.3607, -1.055, -0.2917, -1.07, 1.776, 1.382, 1.861, 1.382, 1.845, 1.451, 1.776, 1.467, -1.017, 0.7992, -1.017, 0.8837, -1.086, 0.8682, -1.102, 0.7992, 0.7624, -0.6144, 0.7624, -0.6989, 0.6934, -0.6834, 0.6779, -0.6144, -1.445, 1.896, -1.53, 1.896, -1.514, 1.965, -1.445, 1.981, -0.8142, 0.4894, -0.8987, 0.4894, -0.8832, 0.4204, -0.8142, 0.4049, -1.445, -0.6943, -1.445, -0.7788, -1.514, -0.7633, -1.53, -0.6943, -1.017, -0.09351, -1.102, -0.09351, -1.086, -0.1625, -1.017, -0.178, 1.776, 0.4894, 1.776, 0.4049, 1.845, 0.4204, 1.861, 0.4894, 0.8919, 1.605, 1.286, 1.605, 1.286, 1.689, 0.8919, 1.689, 1.946, 0.3629, 2.341, 0.3629, 2.341, 0.2784, 1.946, 0.2784, -0.6227, -0.09351, -1.017, -0.09351, -1.017, -0.178, -0.6227, -0.178, -1.051, -0.7788, -1.445, -0.7788, -1.445, -0.6943, -1.051, -0.6943, 0.1664, 0.7992, 0.5609, 0.7992, 0.5609, 0.8837, 0.1664, 0.8837, 0.8919, -1.07, 1.286, -1.07, 1.286, -0.9857, 0.8919, -0.9857, 1.946, -0.6144, 2.341, -0.6144, 2.341, -0.6989, 1.946, -0.6989, -0.2615, 1.981, 0.1331, 1.981, 0.1331, 1.896, -0.2615, 1.896, 1.776, 0.7869, 1.776, 0.4894, 1.861, 0.4894, 1.861, 0.7869, -1.102, 0.2041, -1.102, -0.09351, -1.017, -0.09351, -1.017, 0.2041, 1.258, 1.382, 1.776, 1.382, 1.776, 1.467, 1.258, 1.467, -0.3762, -0.4677, -0.3762, -0.9857, -0.2917, -0.9857, -0.2917, -0.4677, -0.2961, 0.4894, -0.8142, 0.4894, -0.8142, 0.4049, -0.2961, 0.4049, -1.53, 1.378, -1.53, 1.896, -1.445, 1.896, -1.445, 1.378, -0.8142, 1.085, -0.8142, 1.382, -0.8987, 1.382, -0.8987, 1.085, 0.6779, -0.01922, 0.6779, 0.2784, 0.7624, 0.2784, 0.7624, -0.01922, 1.157, -0.01922, 0.7624, -0.01922, 0.7624, 0.2784, 1.157, 0.2784, 0.3298, 0.9024, 0.6978, 0.9024, 0.6978, 0.6248, 0.3298, 0.6248, 0.7766, 0.9024, 0.7766, 0.6248, 0.6978, 0.6248, 0.6978, 0.9024, 2.067, 0.4621, 2.067, 0.1846, 2.146, 0.1846, 2.146, 0.4621, 1.725, -0.7874, 1.725, -1.271, 1.646, -1.271, 1.646, -0.7874, 1.584, 1.017, 2.067, 1.017, 2.067, 1.096, 1.584, 1.096, 1.167, 1.326, 1.167, 1.809, 1.088, 1.809, 1.088, 1.326, 0.1345, 0.1846, -0.3487, 0.1846, -0.3487, 0.1057, 0.1345, 0.1057, 0.9874, 0.4792, 0.9874, 0.7568, 0.9086, 0.7568, 0.9086, 0.4792, -0.3487, 0.7397, -0.3487, 1.017, -0.4276, 1.017, -0.4276, 0.7397, 0.5426, -1.349, 0.1746, -1.349, 0.1746, -1.271, 0.5426, -1.271, -0.4062, 1.457, -0.7741, 1.457, -0.7741, 1.536, -0.4062, 1.536, -0.01551, 1.888, -0.3835, 1.888, -0.3835, 1.809, -0.01551, 1.809, -0.1953, -0.07586, -0.5633, -0.07586, -0.5633, -0.1547, -0.1953, -0.1547, 1.279, 1.224, 1.646, 1.224, 1.646, 1.145, 1.279, 1.145, 0.5406, 0.7568, 0.9086, 0.7568, 0.9086, 0.8356, 0.5406, 0.8356, -0.4062, 0.546, -0.7741, 0.546, -0.7741, 0.6248, -0.4062, 0.6248, -0.01551, -0.6071, -0.3835, -0.6071, -0.3835, -0.6859, -0.01551, -0.6859, -0.3487, 1.017, -0.3487, 1.096, -0.4131, 1.082, -0.4276, 1.017, 0.9086, 0.7568, 0.9874, 0.7568, 0.973, 0.8211, 0.9086, 0.8356, 1.646, 1.145, 1.646, 1.224, 1.711, 1.21, 1.725, 1.145, 2.067, 1.017, 2.146, 1.017, 2.132, 1.082, 2.067, 1.096, 1.646, -1.271, 1.725, -1.271, 1.711, -1.335, 1.646, -1.349, 0.6978, 1.457, 0.6978, 1.536, 0.7621, 1.522, 0.7766, 1.457, 0.9086, -0.07586, 0.9086, -0.1547, 0.973, -0.1402, 0.9874, -0.07586, -0.3487, 0.1846, -0.4276, 0.1846, -0.4131, 0.1202, -0.3487, 0.1057, 1.088, 1.809, 1.167, 1.809, 1.153, 1.873, 1.088, 1.888, 1.088, -0.6071, 1.088, -0.6859, 1.153, -0.6715, 1.167, -0.6071, 2.067, 0.1846, 2.067, 0.1057, 2.132, 0.1202, 2.146, 0.1846, 0.6978, 0.6248, 0.7766, 0.6248, 0.7621, 0.5605, 0.6978, 0.546, 0.7204, 1.326, 1.088, 1.326, 1.088, 1.809, 0.7204, 1.809, 0.1345, 0.7397, 0.1345, 1.017, -0.3487, 1.017, -0.3487, 0.7397, 1.279, -0.7874, 1.646, -0.7874, 1.646, -1.271, 1.279, -1.271, 0.5406, 0.4792, 0.9086, 0.4792, 0.9086, 0.7568, 0.5406, 0.7568, 2.341, -0.01922, 1.946, -0.01922, 1.946, 0.2784, 2.341, 0.2784, 1.946, -0.01922, 1.551, -0.01922, 1.551, 0.2784, 1.946, 0.2784, 1.551, -0.01922, 1.157, -0.01922, 1.157, 0.2784, 1.551, 0.2784, -1.445, 1.981, -1.051, 1.981, -1.051, 1.896, -1.445, 1.896, -1.051, 1.981, -0.656, 1.981, -0.656, 1.896, -1.051, 1.896, -0.656, 1.981, -0.2615, 1.981, -0.2615, 1.896, -0.656, 1.896, 0.7624, -0.6144, 1.157, -0.6144, 1.157, -0.6989, 0.7624, -0.6989, 1.157, -0.6144, 1.551, -0.6144, 1.551, -0.6989, 1.157, -0.6989, 1.551, -0.6144, 1.946, -0.6144, 1.946, -0.6989, 1.551, -0.6989, -0.2917, -1.07, 0.1028, -1.07, 0.1028, -0.9857, -0.2917, -0.9857, 0.1028, -1.07, 0.4973, -1.07, 0.4973, -0.9857, 0.1028, -0.9857, 0.4973, -1.07, 0.8919, -1.07, 0.8919, -0.9857, 0.4973, -0.9857, -1.017, 0.7992, -0.6227, 0.7992, -0.6227, 0.8837, -1.017, 0.8837, -0.6227, 0.7992, -0.2282, 0.7992, -0.2282, 0.8837, -0.6227, 0.8837, -0.2282, 0.7992, 0.1664, 0.7992, 0.1664, 0.8837, -0.2282, 0.8837, 0.1331, -0.7788, -0.2615, -0.7788, -0.2615, -0.6943, 0.1331, -0.6943, -0.2615, -0.7788, -0.656, -0.7788, -0.656, -0.6943, -0.2615, -0.6943, -0.656, -0.7788, -1.051, -0.7788, -1.051, -0.6943, -0.656, -0.6943, 0.5609, -0.09351, 0.1664, -0.09351, 0.1664, -0.178, 0.5609, -0.178, 0.1664, -0.09351, -0.2282, -0.09351, -0.2282, -0.178, 0.1664, -0.178, -0.2282, -0.09351, -0.6227, -0.09351, -0.6227, -0.178, -0.2282, -0.178, 0.7624, 0.3629, 1.157, 0.3629, 1.157, 0.2784, 0.7624, 0.2784, 1.157, 0.3629, 1.551, 0.3629, 1.551, 0.2784, 1.157, 0.2784, 1.551, 0.3629, 1.946, 0.3629, 1.946, 0.2784, 1.551, 0.2784, -0.2917, 1.605, 0.1028, 1.605, 0.1028, 1.689, -0.2917, 1.689, 0.1028, 1.605, 0.4973, 1.605, 0.4973, 1.689, 0.1028, 1.689, 0.4973, 1.605, 0.8919, 1.605, 0.8919, 1.689, 0.4973, 1.689, 1.286, -0.4677, 0.8919, -0.4677, 0.8919, -0.9857, 1.286, -0.9857, 0.8919, -0.4677, 0.4973, -0.4677, 0.4973, -0.9857, 0.8919, -0.9857, 0.4973, -0.4677, 0.1028, -0.4677, 0.1028, -0.9857, 0.4973, -0.9857, 0.1331, 1.378, -0.2615, 1.378, -0.2615, 1.896, 0.1331, 1.896, -0.2615, 1.378, -0.656, 1.378, -0.656, 1.896, -0.2615, 1.896, -0.656, 1.378, -1.051, 1.378, -1.051, 1.896, -0.656, 1.896, 0.5609, 0.2041, 0.1664, 0.2041, 0.1664, -0.09351, 0.5609, -0.09351, 0.1664, 0.2041, -0.2282, 0.2041, -0.2282, -0.09351, 0.1664, -0.09351, -0.2282, 0.2041, -0.6227, 0.2041, -0.6227, -0.09351, -0.2282, -0.09351, -0.2282, 0.7992, -0.6227, 0.7992, -0.6227, 0.5016, -0.2282, 0.5016, -0.2282, 0.5016, -0.6227, 0.5016, -0.6227, 0.2041, -0.2282, 0.2041, 0.1664, 0.7992, -0.2282, 0.7992, -0.2282, 0.5016, 0.1664, 0.5016, 0.1664, 0.5016, -0.2282, 0.5016, -0.2282, 0.2041, 0.1664, 0.2041, 0.5609, 0.7992, 0.1664, 0.7992, 0.1664, 0.5016, 0.5609, 0.5016, 0.5609, 0.5016, 0.1664, 0.5016, 0.1664, 0.2041, 0.5609, 0.2041, 1.551, -0.6144, 1.157, -0.6144, 1.157, -0.3168, 1.551, -0.3168, 1.551, -0.3168, 1.157, -0.3168, 1.157, -0.01922, 1.551, -0.01922, 1.946, -0.6144, 1.551, -0.6144, 1.551, -0.3168, 1.946, -0.3168, 1.946, -0.3168, 1.551, -0.3168, 1.551, -0.01922, 1.946, -0.01922, 2.341, -0.6144, 1.946, -0.6144, 1.946, -0.3168, 2.341, -0.3168, 2.341, -0.3168, 1.946, -0.3168, 1.946, -0.01922, 2.341, -0.01922, 1.157, -0.6144, 0.7624, -0.6144, 0.7624, -0.3168, 1.157, -0.3168, 1.157, -0.3168, 0.7624, -0.3168, 0.7624, -0.01922, 1.157, -0.01922, 0.6779, -0.6144, 0.6779, -0.3168, 0.7624, -0.3168, 0.7624, -0.6144, 0.6779, -0.3168, 0.6779, -0.01922, 0.7624, -0.01922, 0.7624, -0.3168, -0.8142, 0.4894, -0.8142, 0.7869, -0.8987, 0.7869, -0.8987, 0.4894, -0.8142, 0.7869, -0.8142, 1.085, -0.8987, 1.085, -0.8987, 0.7869, -1.102, 0.7992, -1.102, 0.5016, -1.017, 0.5016, -1.017, 0.7992, -1.102, 0.5016, -1.102, 0.2041, -1.017, 0.2041, -1.017, 0.5016, 1.776, 1.382, 1.776, 1.085, 1.861, 1.085, 1.861, 1.382, 1.776, 1.085, 1.776, 0.7869, 1.861, 0.7869, 1.861, 1.085, 1.258, 1.382, 1.258, 1.085, 1.776, 1.085, 1.776, 1.382, 1.258, 1.085, 1.258, 0.7869, 1.776, 0.7869, 1.776, 1.085, -0.6227, 0.7992, -1.017, 0.7992, -1.017, 0.5016, -0.6227, 0.5016, -0.6227, 0.5016, -1.017, 0.5016, -1.017, 0.2041, -0.6227, 0.2041, -0.8142, 1.085, -0.8142, 0.7869, -0.2961, 0.7869, -0.2961, 1.085, -0.2961, 1.085, -0.2961, 0.7869, 0.222, 0.7869, 0.222, 1.085, 0.222, 1.085, 0.222, 0.7869, 0.7401, 0.7869, 0.7401, 1.085, 0.7401, 1.085, 0.7401, 0.7869, 1.258, 0.7869, 1.258, 1.085, -0.8142, 1.382, -0.8142, 1.085, -0.2961, 1.085, -0.2961, 1.382, -0.2961, 1.382, -0.2961, 1.085, 0.222, 1.085, 0.222, 1.382, 0.222, 1.382, 0.222, 1.085, 0.7401, 1.085, 0.7401, 1.382, 0.7401, 1.382, 0.7401, 1.085, 1.258, 1.085, 1.258, 1.382, -0.656, -0.6943, -1.051, -0.6943, -1.051, -0.1762, -0.656, -0.1762, -0.656, -0.1762, -1.051, -0.1762, -1.051, 0.3419, -0.656, 0.3419, -0.656, 0.3419, -1.051, 0.3419, -1.051, 0.8599, -0.656, 0.8599, -0.656, 0.8599, -1.051, 0.8599, -1.051, 1.378, -0.656, 1.378, -0.2615, -0.6943, -0.656, -0.6943, -0.656, -0.1762, -0.2615, -0.1762, -0.2615, -0.1762, -0.656, -0.1762, -0.656, 0.3419, -0.2615, 0.3419, -0.2615, 0.3419, -0.656, 0.3419, -0.656, 0.8599, -0.2615, 0.8599, -0.2615, 0.8599, -0.656, 0.8599, -0.656, 1.378, -0.2615, 1.378, 0.1331, -0.6943, -0.2615, -0.6943, -0.2615, -0.1762, 0.1331, -0.1762, 0.1331, -0.1762, -0.2615, -0.1762, -0.2615, 0.3419, 0.1331, 0.3419, 0.1331, 0.3419, -0.2615, 0.3419, -0.2615, 0.8599, 0.1331, 0.8599, 0.1331, 0.8599, -0.2615, 0.8599, -0.2615, 1.378, 0.1331, 1.378, 0.4973, 1.605, 0.1028, 1.605, 0.1028, 1.087, 0.4973, 1.087, 0.4973, 1.087, 0.1028, 1.087, 0.1028, 0.5685, 0.4973, 0.5685, 0.4973, 0.5685, 0.1028, 0.5685, 0.1028, 0.05042, 0.4973, 0.05042, 0.4973, 0.05042, 0.1028, 0.05042, 0.1028, -0.4677, 0.4973, -0.4677, 0.8919, 1.605, 0.4973, 1.605, 0.4973, 1.087, 0.8919, 1.087, 0.8919, 1.087, 0.4973, 1.087, 0.4973, 0.5685, 0.8919, 0.5685, 0.8919, 0.5685, 0.4973, 0.5685, 0.4973, 0.05042, 0.8919, 0.05042, 0.8919, 0.05042, 0.4973, 0.05042, 0.4973, -0.4677, 0.8919, -0.4677, 1.286, 1.605, 0.8919, 1.605, 0.8919, 1.087, 1.286, 1.087, 1.286, 1.087, 0.8919, 1.087, 0.8919, 0.5685, 1.286, 0.5685, 1.286, 0.5685, 0.8919, 0.5685, 0.8919, 0.05042, 1.286, 0.05042, 1.286, 0.05042, 0.8919, 0.05042, 0.8919, -0.4677, 1.286, -0.4677, -1.53, -0.6943, -1.53, -0.1762, -1.445, -0.1762, -1.445, -0.6943, -1.53, -0.1762, -1.53, 0.3419, -1.445, 0.3419, -1.445, -0.1762, -1.53, 0.3419, -1.53, 0.8599, -1.445, 0.8599, -1.445, 0.3419, -1.53, 0.8599, -1.53, 1.378, -1.445, 1.378, -1.445, 0.8599, 1.776, 0.4894, 1.258, 0.4894, 1.258, 0.4049, 1.776, 0.4049, 1.258, 0.4894, 0.7401, 0.4894, 0.7401, 0.4049, 1.258, 0.4049, 0.7401, 0.4894, 0.222, 0.4894, 0.222, 0.4049, 0.7401, 0.4049, 0.222, 0.4894, -0.2961, 0.4894, -0.2961, 0.4049, 0.222, 0.4049, -0.3762, 1.605, -0.3762, 1.087, -0.2917, 1.087, -0.2917, 1.605, -0.3762, 1.087, -0.3762, 0.5685, -0.2917, 0.5685, -0.2917, 1.087, -0.3762, 0.5685, -0.3762, 0.05042, -0.2917, 0.05042, -0.2917, 0.5685, -0.3762, 0.05042, -0.3762, -0.4677, -0.2917, -0.4677, -0.2917, 0.05042, -0.8142, 1.382, -0.2961, 1.382, -0.2961, 1.467, -0.8142, 1.467, -0.2961, 1.382, 0.222, 1.382, 0.222, 1.467, -0.2961, 1.467, 0.222, 1.382, 0.7401, 1.382, 0.7401, 1.467, 0.222, 1.467, 0.7401, 1.382, 1.258, 1.382, 1.258, 1.467, 0.7401, 1.467, 0.1028, 1.605, -0.2917, 1.605, -0.2917, 1.087, 0.1028, 1.087, 0.1028, 1.087, -0.2917, 1.087, -0.2917, 0.5685, 0.1028, 0.5685, 0.1028, 0.5685, -0.2917, 0.5685, -0.2917, 0.05042, 0.1028, 0.05042, 0.1028, 0.05042, -0.2917, 0.05042, -0.2917, -0.4677, 0.1028, -0.4677, -0.8142, 0.7869, -0.8142, 0.4894, -0.2961, 0.4894, -0.2961, 0.7869, -0.2961, 0.7869, -0.2961, 0.4894, 0.222, 0.4894, 0.222, 0.7869, 0.222, 0.7869, 0.222, 0.4894, 0.7401, 0.4894, 0.7401, 0.7869, 0.7401, 0.7869, 0.7401, 0.4894, 1.258, 0.4894, 1.258, 0.7869, -1.051, -0.6943, -1.445, -0.6943, -1.445, -0.1762, -1.051, -0.1762, -1.051, -0.1762, -1.445, -0.1762, -1.445, 0.3419, -1.051, 0.3419, -1.051, 0.3419, -1.445, 0.3419, -1.445, 0.8599, -1.051, 0.8599, -1.051, 0.8599, -1.445, 0.8599, -1.445, 1.378, -1.051, 1.378, 1.279, 1.145, 1.646, 1.145, 1.646, 0.6622, 1.279, 0.6622, 1.279, 0.6622, 1.646, 0.6622, 1.646, 0.179, 1.279, 0.179, 1.279, 0.179, 1.646, 0.179, 1.646, -0.3042, 1.279, -0.3042, 1.279, -0.3042, 1.646, -0.3042, 1.646, -0.7874, 1.279, -0.7874, 2.067, 0.7397, 2.067, 1.017, 1.584, 1.017, 1.584, 0.7397, 1.584, 0.7397, 1.584, 1.017, 1.101, 1.017, 1.101, 0.7397, 1.101, 0.7397, 1.101, 1.017, 0.6177, 1.017, 0.6177, 0.7397, 0.6177, 0.7397, 0.6177, 1.017, 0.1345, 1.017, 0.1345, 0.7397, 0.7204, -0.6071, 1.088, -0.6071, 1.088, -0.1239, 0.7204, -0.1239, 0.7204, -0.1239, 1.088, -0.1239, 1.088, 0.3593, 0.7204, 0.3593, 0.7204, 0.3593, 1.088, 0.3593, 1.088, 0.8425, 0.7204, 0.8425, 0.7204, 0.8425, 1.088, 0.8425, 1.088, 1.326, 0.7204, 1.326, 2.067, 0.1846, 1.584, 0.1846, 1.584, 0.1057, 2.067, 0.1057, 1.584, 0.1846, 1.101, 0.1846, 1.101, 0.1057, 1.584, 0.1057, 1.101, 0.1846, 0.6177, 0.1846, 0.6177, 0.1057, 1.101, 0.1057, 0.6177, 0.1846, 0.1345, 0.1846, 0.1345, 0.1057, 0.6177, 0.1057, 1.167, -0.6071, 1.167, -0.1239, 1.088, -0.1239, 1.088, -0.6071, 1.167, -0.1239, 1.167, 0.3593, 1.088, 0.3593, 1.088, -0.1239, 1.167, 0.3593, 1.167, 0.8425, 1.088, 0.8425, 1.088, 0.3593, 1.167, 0.8425, 1.167, 1.326, 1.088, 1.326, 1.088, 0.8425, -0.3487, 1.017, 0.1345, 1.017, 0.1345, 1.096, -0.3487, 1.096, 0.1345, 1.017, 0.6177, 1.017, 0.6177, 1.096, 0.1345, 1.096, 0.6177, 1.017, 1.101, 1.017, 1.101, 1.096, 0.6177, 1.096, 1.101, 1.017, 1.584, 1.017, 1.584, 1.096, 1.101, 1.096, 1.725, 1.145, 1.725, 0.6622, 1.646, 0.6622, 1.646, 1.145, 1.725, 0.6622, 1.725, 0.179, 1.646, 0.179, 1.646, 0.6622, 1.725, 0.179, 1.725, -0.3042, 1.646, -0.3042, 1.646, 0.179, 1.725, -0.3042, 1.725, -0.7874, 1.646, -0.7874, 1.646, -0.3042, -0.3835, 0.8425, -0.01551, 0.8425, -0.01551, 1.326, -0.3835, 1.326, -0.01551, 0.8425, 0.3525, 0.8425, 0.3525, 1.326, -0.01551, 1.326, 0.3525, 0.8425, 0.7204, 0.8425, 0.7204, 1.326, 0.3525, 1.326, -0.3835, 0.3593, -0.01551, 0.3593, -0.01551, 0.8425, -0.3835, 0.8425, -0.01551, 0.3593, 0.3525, 0.3593, 0.3525, 0.8425, -0.01551, 0.8425, 0.3525, 0.3593, 0.7204, 0.3593, 0.7204, 0.8425, 0.3525, 0.8425, -0.3835, -0.1239, -0.01551, -0.1239, -0.01551, 0.3593, -0.3835, 0.3593, -0.01551, -0.1239, 0.3525, -0.1239, 0.3525, 0.3593, -0.01551, 0.3593, 0.3525, -0.1239, 0.7204, -0.1239, 0.7204, 0.3593, 0.3525, 0.3593, -0.3835, -0.6071, -0.01551, -0.6071, -0.01551, -0.1239, -0.3835, -0.1239, -0.01551, -0.6071, 0.3525, -0.6071, 0.3525, -0.1239, -0.01551, -0.1239, 0.3525, -0.6071, 0.7204, -0.6071, 0.7204, -0.1239, 0.3525, -0.1239, 0.1746, -0.3042, 0.5426, -0.3042, 0.5426, -0.7874, 0.1746, -0.7874, 0.5426, -0.3042, 0.9105, -0.3042, 0.9105, -0.7874, 0.5426, -0.7874, 0.9105, -0.3042, 1.279, -0.3042, 1.279, -0.7874, 0.9105, -0.7874, 0.1746, 0.179, 0.5426, 0.179, 0.5426, -0.3042, 0.1746, -0.3042, 0.5426, 0.179, 0.9105, 0.179, 0.9105, -0.3042, 0.5426, -0.3042, 0.9105, 0.179, 1.279, 0.179, 1.279, -0.3042, 0.9105, -0.3042, 0.1746, 0.6622, 0.5426, 0.6622, 0.5426, 0.179, 0.1746, 0.179, 0.5426, 0.6622, 0.9105, 0.6622, 0.9105, 0.179, 0.5426, 0.179, 0.9105, 0.6622, 1.279, 0.6622, 1.279, 0.179, 0.9105, 0.179, 0.1746, 1.145, 0.5426, 1.145, 0.5426, 0.6622, 0.1746, 0.6622, 0.5426, 1.145, 0.9105, 1.145, 0.9105, 0.6622, 0.5426, 0.6622, 0.9105, 1.145, 1.279, 1.145, 1.279, 0.6622, 0.9105, 0.6622, -0.5633, 0.4792, -0.1953, 0.4792, -0.1953, 0.7568, -0.5633, 0.7568, -0.1953, 0.4792, 0.1726, 0.4792, 0.1726, 0.7568, -0.1953, 0.7568, 0.1726, 0.4792, 0.5406, 0.4792, 0.5406, 0.7568, 0.1726, 0.7568, 0.1746, -0.7874, 0.5426, -0.7874, 0.5426, -1.271, 0.1746, -1.271, 0.5426, -0.7874, 0.9105, -0.7874, 0.9105, -1.271, 0.5426, -1.271, 0.9105, -0.7874, 1.279, -0.7874, 1.279, -1.271, 0.9105, -1.271, -0.3835, 1.326, -0.01551, 1.326, -0.01551, 1.809, -0.3835, 1.809, -0.01551, 1.326, 0.3525, 1.326, 0.3525, 1.809, -0.01551, 1.809, 0.3525, 1.326, 0.7204, 1.326, 0.7204, 1.809, 0.3525, 1.809, 1.088, -0.6071, 0.7204, -0.6071, 0.7204, -0.6859, 1.088, -0.6859, 0.7204, -0.6071, 0.3525, -0.6071, 0.3525, -0.6859, 0.7204, -0.6859, 0.3525, -0.6071, -0.01551, -0.6071, -0.01551, -0.6859, 0.3525, -0.6859, 0.6978, 0.546, 0.3298, 0.546, 0.3298, 0.6248, 0.6978, 0.6248, 0.3298, 0.546, -0.03818, 0.546, -0.03818, 0.6248, 0.3298, 0.6248, -0.03818, 0.546, -0.4062, 0.546, -0.4062, 0.6248, -0.03818, 0.6248, -0.5633, 0.7568, -0.1953, 0.7568, -0.1953, 0.8356, -0.5633, 0.8356, -0.1953, 0.7568, 0.1726, 0.7568, 0.1726, 0.8356, -0.1953, 0.8356, 0.1726, 0.7568, 0.5406, 0.7568, 0.5406, 0.8356, 0.1726, 0.8356, 0.1746, 1.224, 0.5426, 1.224, 0.5426, 1.145, 0.1746, 1.145, 0.5426, 1.224, 0.9105, 1.224, 0.9105, 1.145, 0.5426, 1.145, 0.9105, 1.224, 1.279, 1.224, 1.279, 1.145, 0.9105, 1.145, 0.9086, -0.07586, 0.5406, -0.07586, 0.5406, -0.1547, 0.9086, -0.1547, 0.5406, -0.07586, 0.1726, -0.07586, 0.1726, -0.1547, 0.5406, -0.1547, 0.1726, -0.07586, -0.1953, -0.07586, -0.1953, -0.1547, 0.1726, -0.1547, 1.088, 1.888, 0.7204, 1.888, 0.7204, 1.809, 1.088, 1.809, 0.7204, 1.888, 0.3525, 1.888, 0.3525, 1.809, 0.7204, 1.809, 0.3525, 1.888, -0.01551, 1.888, -0.01551, 1.809, 0.3525, 1.809, 0.6978, 1.457, 0.3298, 1.457, 0.3298, 1.536, 0.6978, 1.536, 0.3298, 1.457, -0.03818, 1.457, -0.03818, 1.536, 0.3298, 1.536, -0.03818, 1.457, -0.4062, 1.457, -0.4062, 1.536, -0.03818, 1.536, 1.646, -1.349, 1.279, -1.349, 1.279, -1.271, 1.646, -1.271, 1.279, -1.349, 0.9105, -1.349, 0.9105, -1.271, 1.279, -1.271, 0.9105, -1.349, 0.5426, -1.349, 0.5426, -1.271, 0.9105, -1.271, -0.7741, 0.9024, -0.4062, 0.9024, -0.4062, 0.6248, -0.7741, 0.6248, -0.4062, 0.9024, -0.03818, 0.9024, -0.03818, 0.6248, -0.4062, 0.6248, -0.03818, 0.9024, 0.3298, 0.9024, 0.3298, 0.6248, -0.03818, 0.6248, -0.03818, 1.457, 0.3298, 1.457, 0.3298, 1.18, -0.03818, 1.18, -0.03818, 1.18, 0.3298, 1.18, 0.3298, 0.9024, -0.03818, 0.9024, -0.4062, 1.457, -0.03818, 1.457, -0.03818, 1.18, -0.4062, 1.18, -0.4062, 1.18, -0.03818, 1.18, -0.03818, 0.9024, -0.4062, 0.9024, -0.7741, 1.457, -0.4062, 1.457, -0.4062, 1.18, -0.7741, 1.18, -0.7741, 1.18, -0.4062, 1.18, -0.4062, 0.9024, -0.7741, 0.9024, 0.1726, -0.07586, 0.5406, -0.07586, 0.5406, 0.2017, 0.1726, 0.2017, 0.1726, 0.2017, 0.5406, 0.2017, 0.5406, 0.4792, 0.1726, 0.4792, -0.1953, -0.07586, 0.1726, -0.07586, 0.1726, 0.2017, -0.1953, 0.2017, -0.1953, 0.2017, 0.1726, 0.2017, 0.1726, 0.4792, -0.1953, 0.4792, -0.5633, -0.07586, -0.1953, -0.07586, -0.1953, 0.2017, -0.5633, 0.2017, -0.5633, 0.2017, -0.1953, 0.2017, -0.1953, 0.4792, -0.5633, 0.4792, 0.6177, 0.1846, 0.6177, 0.4621, 0.1345, 0.4621, 0.1345, 0.1846, 0.6177, 0.4621, 0.6177, 0.7397, 0.1345, 0.7397, 0.1345, 0.4621, 1.101, 0.1846, 1.101, 0.4621, 0.6177, 0.4621, 0.6177, 0.1846, 1.101, 0.4621, 1.101, 0.7397, 0.6177, 0.7397, 0.6177, 0.4621, 1.584, 0.1846, 1.584, 0.4621, 1.101, 0.4621, 1.101, 0.1846, 1.584, 0.4621, 1.584, 0.7397, 1.101, 0.7397, 1.101, 0.4621, 2.067, 0.1846, 2.067, 0.4621, 1.584, 0.4621, 1.584, 0.1846, 2.067, 0.4621, 2.067, 0.7397, 1.584, 0.7397, 1.584, 0.4621, 0.5406, -0.07586, 0.9086, -0.07586, 0.9086, 0.2017, 0.5406, 0.2017, 0.5406, 0.2017, 0.9086, 0.2017, 0.9086, 0.4792, 0.5406, 0.4792, 0.1345, 0.1846, 0.1345, 0.4621, -0.3487, 0.4621, -0.3487, 0.1846, 0.1345, 0.4621, 0.1345, 0.7397, -0.3487, 0.7397, -0.3487, 0.4621, -0.3487, 0.1846, -0.3487, 0.4621, -0.4276, 0.4621, -0.4276, 0.1846, -0.3487, 0.4621, -0.3487, 0.7397, -0.4276, 0.7397, -0.4276, 0.4621, 0.9874, -0.07586, 0.9874, 0.2017, 0.9086, 0.2017, 0.9086, -0.07586, 0.9874, 0.2017, 0.9874, 0.4792, 0.9086, 0.4792, 0.9086, 0.2017, 2.067, 1.017, 2.067, 0.7397, 2.146, 0.7397, 2.146, 1.017, 2.067, 0.7397, 2.067, 0.4621, 2.146, 0.4621, 2.146, 0.7397, 0.7766, 1.457, 0.7766, 1.18, 0.6978, 1.18, 0.6978, 1.457, 0.7766, 1.18, 0.7766, 0.9024, 0.6978, 0.9024, 0.6978, 1.18, 0.3298, 1.457, 0.6978, 1.457, 0.6978, 1.18, 0.3298, 1.18, 0.3298, 1.18, 0.6978, 1.18, 0.6978, 0.9024, 0.3298, 0.9024, 1.393, 2.117, 1.393, 0.6189, 1.737, 0.6189, 1.737, 2.117, 0.1557, -0.5277, 0.1557, 0.6895, 0.5, 0.6895, 0.5, -0.5277, 0.1557, 0.7547, 0.5, 0.7547, 0.5, 0.6895, 0.1557, 0.6895, 1.049, 2.367, 1.393, 2.367, 1.393, 2.432, 1.049, 2.432, 0.8443, 0.7547, 0.5, 0.7547, 0.5, 0.6895, 0.8443, 0.6895, 1.737, 0.3691, 1.393, 0.3691, 1.393, 0.304, 1.737, 0.304, 1.737, 0.6189, 1.393, 0.6189, 1.393, 0.3691, 1.737, 0.3691, 0.8443, -0.5277, 0.8443, 0.6895, 0.5, 0.6895, 0.5, -0.5277, 1.049, 2.117, 1.049, 0.6189, 1.393, 0.6189, 1.393, 2.117, 2.142, 1.558, 0.6437, 1.558, 0.6437, 0.3404, 2.142, 0.3404, 1.737, 2.117, 1.737, 0.6189, 1.802, 0.6189, 1.802, 2.117, 2.142, 1.623, 0.6437, 1.623, 0.6437, 1.558, 2.142, 1.558, -0.02599, 1.09, 1.472, 1.09, 1.472, 1.024, -0.02599, 1.024, 2.392, 1.623, 2.142, 1.623, 2.142, 1.558, 2.392, 1.558, 1.737, 2.367, 1.737, 2.117, 1.802, 2.117, 1.802, 2.367, 2.392, 0.3404, 2.392, 1.558, 2.142, 1.558, 2.142, 0.3404, 1.393, 2.367, 1.049, 2.367, 1.049, 2.117, 1.393, 2.117, 1.737, 2.367, 1.393, 2.367, 1.393, 2.117, 1.737, 2.117, 1.049, 0.6189, 1.049, 2.117, 0.9835, 2.117, 0.9835, 0.6189, -0.02599, -0.1929, -0.02599, 1.024, 1.472, 1.024, 1.472, -0.1929, -0.2757, 1.09, -0.02599, 1.09, -0.02599, 1.024, -0.2757, 1.024, 1.049, 0.3691, 1.049, 0.6189, 0.9835, 0.6189, 0.9835, 0.3691, -0.2757, -0.1929, -0.2757, 1.024, -0.02599, 1.024, -0.02599, -0.1929])
me_prop_hedge.materials.append(mat_hedge)
me_prop_hedge.materials.append(mat_hedge_alpha)
me_prop_hedge.use_remesh_preserve_volume = False
me_prop_hedge.use_remesh_preserve_attributes = False
me_prop_hedge.use_mirror_vertex_groups = False
me_prop_hedge.update()

# ---- objects
ob_prop_hedge = bpy.data.objects.new('prop-hedge', me_prop_hedge)

# ---- transforms, parenting, visibility, modifiers, constraints
ob_prop_hedge.location = (0.0, 0.0, 0.0)
ob_prop_hedge.rotation_euler = (1.571, -0.0, 0.0)
ob_prop_hedge.lock_rotations_4d = False
ob_prop_hedge.empty_display_type = 'ARROWS'
ob_prop_hedge.lineart.crease_threshold = 0.0

# ---- collection membership
col_collection.objects.link(ob_prop_hedge)

# ---- scene / render settings (as saved in the file)
scene.frame_start = 0; scene.frame_end = 250; scene.frame_set(1)
scene.render.engine = 'CYCLES'
scene.render.fps = 30
scene.cycles.use_denoising = False
scene.cycles.samples = 128
scene.cycles.sampling_pattern = 'TABULATED_SOBOL'
scene.cycles.use_adaptive_sampling = False
scene.cycles.use_light_tree = False
scene.view_settings.view_transform = 'Filmic'
bpy.context.view_layer.update()

# ---- added for rendering (the .blend has no active camera and no usable light): camera, sun
cam_auto = bpy.data.cameras.new('AutoCamera')
cam_auto.lens = 50.0
cam_auto.sensor_width = 36.0
cam_auto.clip_end = 1000.0
ob_auto_camera = bpy.data.objects.new('AutoCamera', cam_auto)
scene.collection.objects.link(ob_auto_camera)
ob_auto_camera.location = (5.92457, -7.10447, 6.26474)
ob_auto_camera.rotation_euler = (1.09748, -7.21219e-08, 0.694738)
scene.camera = ob_auto_camera
light_auto_sun = bpy.data.lights.new('AutoSun', 'SUN')
light_auto_sun.energy = 3.0
light_auto_sun.angle = 0.0523599
ob_auto_sun = bpy.data.objects.new('AutoSun', light_auto_sun)
scene.collection.objects.link(ob_auto_sun)
ob_auto_sun.rotation_euler = (0.872665, 0.174533, 0.523599)
bpy.context.view_layer.update()
